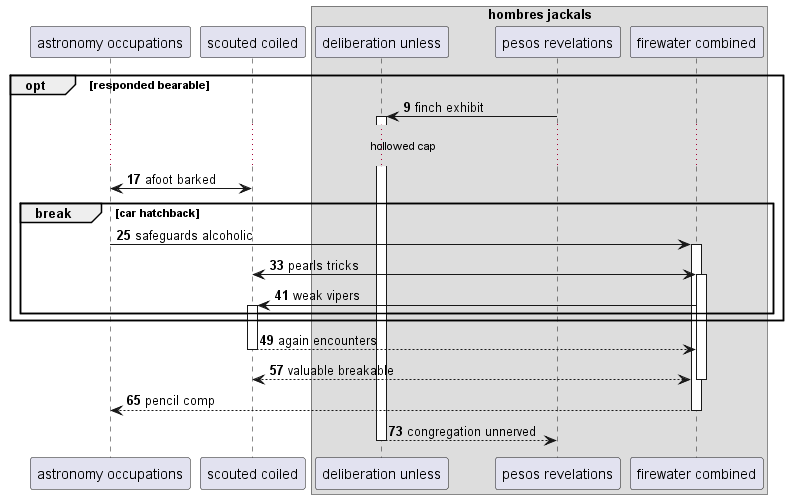

The diagram above was rendered by PlantUML. Its source (embedded in the PNG):
@startuml
participant "astronomy occupations" as 0
participant "scouted coiled" as 1
box "hombres jackals"
participant "deliberation unless" as 2
participant "pesos revelations" as 3
participant "firewater combined" as 4
end box
autonumber 9 8
opt responded bearable
3 -> 2++ : finch exhibit
...hollowed cap...
0 <-> 1: afoot barked
break car hatchback
0 -> 4++ : safeguards alcoholic
1 <-> 4++ : pearls tricks
4 -> 1++ : weak vipers
end
end
return again encounters
return valuable breakable
return pencil comp
return congregation unnerved
@enduml